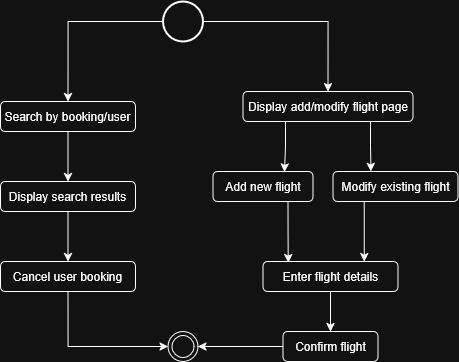

The diagram above was exported from draw.io. Its source (the exported page's mxGraphModel, read from the mxfile embedded in the PNG):
<mxGraphModel dx="1743" dy="1011" grid="0" gridSize="10" guides="1" tooltips="1" connect="1" arrows="1" fold="1" page="1" pageScale="1" pageWidth="850" pageHeight="1100" math="0" shadow="0">
  <root>
    <mxCell id="0" />
    <mxCell id="1" parent="0" />
    <mxCell id="gz3w78435L6HHw6z33Xj-1" parent="1" style="ellipse;html=1;shape=endState;" value="" vertex="1">
      <mxGeometry height="30" width="30" x="377.5" y="660" as="geometry" />
    </mxCell>
    <mxCell id="7XFpnZ8jOdEloiERcSCB-15" edge="1" parent="1" source="F25hNlhmTVN2yboL9kL4-1" style="edgeStyle=orthogonalEdgeStyle;rounded=0;orthogonalLoop=1;jettySize=auto;html=1;entryX=0.5;entryY=0;entryDx=0;entryDy=0;" target="0CkD59pC0Jjn_Rtxa_ai-1">
      <mxGeometry relative="1" as="geometry" />
    </mxCell>
    <mxCell id="7XFpnZ8jOdEloiERcSCB-16" edge="1" parent="1" source="F25hNlhmTVN2yboL9kL4-1" style="edgeStyle=orthogonalEdgeStyle;rounded=0;orthogonalLoop=1;jettySize=auto;html=1;entryX=0.5;entryY=0;entryDx=0;entryDy=0;" target="7XFpnZ8jOdEloiERcSCB-3">
      <mxGeometry relative="1" as="geometry" />
    </mxCell>
    <mxCell id="F25hNlhmTVN2yboL9kL4-1" parent="1" style="shape=ellipse;html=1;strokeWidth=2;verticalLabelPosition=bottom;verticalAlignment=top;perimeter=ellipsePerimeter;" value="" vertex="1">
      <mxGeometry height="40" width="40" x="372.5" y="330" as="geometry" />
    </mxCell>
    <mxCell id="7XFpnZ8jOdEloiERcSCB-17" edge="1" parent="1" source="0CkD59pC0Jjn_Rtxa_ai-1" style="edgeStyle=orthogonalEdgeStyle;rounded=0;orthogonalLoop=1;jettySize=auto;html=1;entryX=0.5;entryY=0;entryDx=0;entryDy=0;" target="0CkD59pC0Jjn_Rtxa_ai-2">
      <mxGeometry relative="1" as="geometry" />
    </mxCell>
    <mxCell id="0CkD59pC0Jjn_Rtxa_ai-1" parent="1" style="rounded=1;whiteSpace=wrap;html=1;" value="Search by booking/user" vertex="1">
      <mxGeometry height="30" width="135" x="210" y="430" as="geometry" />
    </mxCell>
    <mxCell id="7XFpnZ8jOdEloiERcSCB-21" edge="1" parent="1" source="0CkD59pC0Jjn_Rtxa_ai-2" style="edgeStyle=orthogonalEdgeStyle;rounded=0;orthogonalLoop=1;jettySize=auto;html=1;entryX=0.5;entryY=0;entryDx=0;entryDy=0;" target="7XFpnZ8jOdEloiERcSCB-1">
      <mxGeometry relative="1" as="geometry" />
    </mxCell>
    <mxCell id="0CkD59pC0Jjn_Rtxa_ai-2" parent="1" style="rounded=1;whiteSpace=wrap;html=1;" value="Display search results" vertex="1">
      <mxGeometry height="30" width="135" x="210" y="510" as="geometry" />
    </mxCell>
    <mxCell id="7XFpnZ8jOdEloiERcSCB-22" edge="1" parent="1" source="7XFpnZ8jOdEloiERcSCB-1" style="edgeStyle=orthogonalEdgeStyle;rounded=0;orthogonalLoop=1;jettySize=auto;html=1;entryX=0;entryY=0.5;entryDx=0;entryDy=0;exitX=0.5;exitY=1;exitDx=0;exitDy=0;" target="gz3w78435L6HHw6z33Xj-1">
      <mxGeometry relative="1" as="geometry" />
    </mxCell>
    <mxCell id="7XFpnZ8jOdEloiERcSCB-1" parent="1" style="rounded=1;whiteSpace=wrap;html=1;" value="Cancel user booking" vertex="1">
      <mxGeometry height="30" width="135" x="210" y="590" as="geometry" />
    </mxCell>
    <mxCell id="7XFpnZ8jOdEloiERcSCB-3" parent="1" style="rounded=1;whiteSpace=wrap;html=1;" value="Display add/modify flight page" vertex="1">
      <mxGeometry height="30" width="170" x="452.5" y="420" as="geometry" />
    </mxCell>
    <mxCell id="7XFpnZ8jOdEloiERcSCB-6" parent="1" style="rounded=1;whiteSpace=wrap;html=1;" value="&lt;div data--h-bstatus=&quot;0OBSERVED&quot;&gt;Add new flight&lt;/div&gt;" vertex="1">
      <mxGeometry height="30" width="100" x="422.5" y="500" as="geometry" />
    </mxCell>
    <mxCell id="7XFpnZ8jOdEloiERcSCB-19" edge="1" parent="1" source="7XFpnZ8jOdEloiERcSCB-7" style="edgeStyle=orthogonalEdgeStyle;rounded=0;orthogonalLoop=1;jettySize=auto;html=1;entryX=0.5;entryY=0;entryDx=0;entryDy=0;" target="7XFpnZ8jOdEloiERcSCB-14">
      <mxGeometry relative="1" as="geometry" />
    </mxCell>
    <mxCell id="7XFpnZ8jOdEloiERcSCB-7" parent="1" style="rounded=1;whiteSpace=wrap;html=1;" value="Enter flight details" vertex="1">
      <mxGeometry height="30" width="135" x="472.5" y="590" as="geometry" />
    </mxCell>
    <mxCell id="7XFpnZ8jOdEloiERcSCB-13" edge="1" parent="1" source="7XFpnZ8jOdEloiERcSCB-8" style="edgeStyle=orthogonalEdgeStyle;rounded=0;orthogonalLoop=1;jettySize=auto;html=1;exitX=0.25;exitY=1;exitDx=0;exitDy=0;entryX=0.75;entryY=0;entryDx=0;entryDy=0;" target="7XFpnZ8jOdEloiERcSCB-7">
      <mxGeometry relative="1" as="geometry" />
    </mxCell>
    <mxCell id="7XFpnZ8jOdEloiERcSCB-8" parent="1" style="rounded=1;whiteSpace=wrap;html=1;" value="&lt;div data--h-bstatus=&quot;0OBSERVED&quot;&gt;Modify existing flight&lt;/div&gt;" vertex="1">
      <mxGeometry height="30" width="125" x="542.5" y="500" as="geometry" />
    </mxCell>
    <mxCell id="7XFpnZ8jOdEloiERcSCB-10" edge="1" parent="1" source="7XFpnZ8jOdEloiERcSCB-3" style="edgeStyle=orthogonalEdgeStyle;rounded=0;orthogonalLoop=1;jettySize=auto;html=1;exitX=0.25;exitY=1;exitDx=0;exitDy=0;entryX=0.715;entryY=0.019;entryDx=0;entryDy=0;entryPerimeter=0;" target="7XFpnZ8jOdEloiERcSCB-6">
      <mxGeometry relative="1" as="geometry" />
    </mxCell>
    <mxCell id="7XFpnZ8jOdEloiERcSCB-11" edge="1" parent="1" source="7XFpnZ8jOdEloiERcSCB-3" style="edgeStyle=orthogonalEdgeStyle;rounded=0;orthogonalLoop=1;jettySize=auto;html=1;exitX=0.75;exitY=1;exitDx=0;exitDy=0;entryX=0.304;entryY=0.002;entryDx=0;entryDy=0;entryPerimeter=0;" target="7XFpnZ8jOdEloiERcSCB-8">
      <mxGeometry relative="1" as="geometry" />
    </mxCell>
    <mxCell id="7XFpnZ8jOdEloiERcSCB-12" edge="1" parent="1" source="7XFpnZ8jOdEloiERcSCB-6" style="edgeStyle=orthogonalEdgeStyle;rounded=0;orthogonalLoop=1;jettySize=auto;html=1;exitX=0.75;exitY=1;exitDx=0;exitDy=0;entryX=0.187;entryY=0.04;entryDx=0;entryDy=0;entryPerimeter=0;" target="7XFpnZ8jOdEloiERcSCB-7">
      <mxGeometry relative="1" as="geometry" />
    </mxCell>
    <mxCell id="7XFpnZ8jOdEloiERcSCB-20" edge="1" parent="1" source="7XFpnZ8jOdEloiERcSCB-14" style="edgeStyle=orthogonalEdgeStyle;rounded=0;orthogonalLoop=1;jettySize=auto;html=1;entryX=1;entryY=0.5;entryDx=0;entryDy=0;" target="gz3w78435L6HHw6z33Xj-1">
      <mxGeometry relative="1" as="geometry" />
    </mxCell>
    <mxCell id="7XFpnZ8jOdEloiERcSCB-14" parent="1" style="rounded=1;whiteSpace=wrap;html=1;" value="Confirm flight" vertex="1">
      <mxGeometry height="30" width="95" x="492.5" y="660" as="geometry" />
    </mxCell>
  </root>
</mxGraphModel>